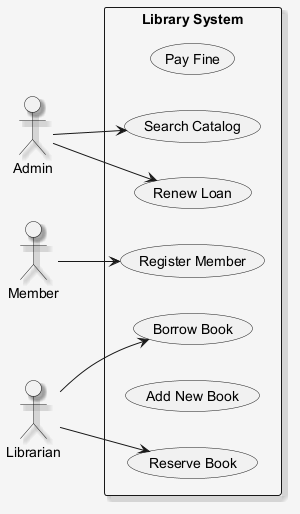

The diagram above was rendered by PlantUML. Its source (embedded in the PNG):
@startuml
skinparam shadowing false
skinparam backgroundColor #F5F5F5
skinparam shadowing true
left to right direction
actor "Admin" as Admin
actor "Member" as Member
actor "Librarian" as Librarian
rectangle "Library System" {
  usecase "Pay Fine" as UC_PayFine
  usecase "Borrow Book" as UC_BorrowBook
  usecase "Reserve Book" as UC_ReserveBook
  usecase "Renew Loan" as UC_RenewLoan
  usecase "Register Member" as UC_RegisterMember
  usecase "Add New Book" as UC_AddNewBook
  usecase "Search Catalog" as UC_SearchCatalog
}
Admin --> UC_RenewLoan
Admin --> UC_SearchCatalog
Member --> UC_RegisterMember
Librarian --> UC_BorrowBook
Librarian --> UC_ReserveBook
@enduml